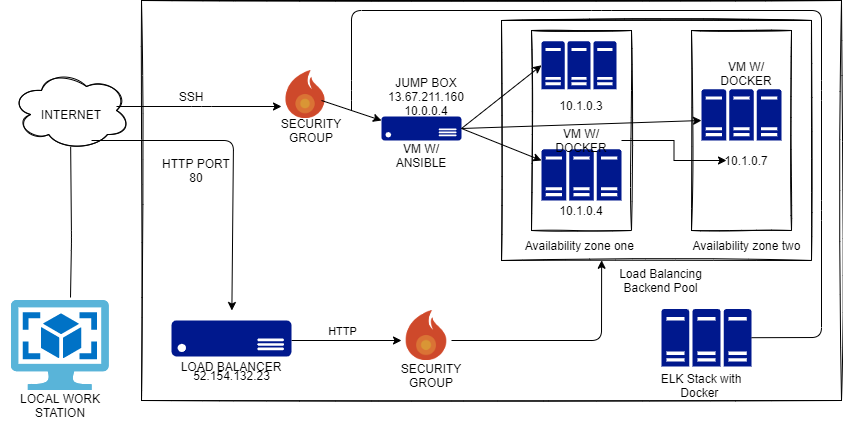

The diagram above was exported from draw.io. Its source (the exported page's mxGraphModel, read from the mxfile embedded in the PNG):
<mxGraphModel dx="1038" dy="546" grid="1" gridSize="10" guides="1" tooltips="1" connect="1" arrows="1" fold="1" page="1" pageScale="1" pageWidth="850" pageHeight="1100" math="0" shadow="0">
  <root>
    <mxCell id="0" />
    <mxCell id="1" parent="0" />
    <mxCell id="MLY3r-YECxnl6OAR_lDA-1" value="" style="aspect=fixed;html=1;points=[];align=center;image;fontSize=12;image=img/lib/mscae/OS_Images_Classic.svg;sketch=1;" parent="1" vertex="1">
      <mxGeometry x="20" y="570" width="97.83" height="90" as="geometry" />
    </mxCell>
    <mxCell id="MLY3r-YECxnl6OAR_lDA-4" value="" style="ellipse;shape=cloud;whiteSpace=wrap;html=1;sketch=1;" parent="1" vertex="1">
      <mxGeometry x="20" y="340" width="120" height="80" as="geometry" />
    </mxCell>
    <mxCell id="MLY3r-YECxnl6OAR_lDA-9" value="" style="endArrow=classic;html=1;startArrow=none;exitX=0.667;exitY=0.875;exitDx=0;exitDy=0;exitPerimeter=0;" parent="1" source="MLY3r-YECxnl6OAR_lDA-4" edge="1">
      <mxGeometry relative="1" as="geometry">
        <mxPoint x="140" y="410" as="sourcePoint" />
        <mxPoint x="240.3809523809523" y="580" as="targetPoint" />
        <Array as="points">
          <mxPoint x="242" y="410" />
        </Array>
      </mxGeometry>
    </mxCell>
    <mxCell id="MLY3r-YECxnl6OAR_lDA-12" value="" style="endArrow=classic;html=1;entryX=0;entryY=0.75;entryDx=0;entryDy=0;" parent="1" target="MLY3r-YECxnl6OAR_lDA-17" edge="1">
      <mxGeometry relative="1" as="geometry">
        <mxPoint x="125" y="376" as="sourcePoint" />
        <mxPoint x="310" y="370" as="targetPoint" />
        <Array as="points">
          <mxPoint x="210" y="376" />
        </Array>
      </mxGeometry>
    </mxCell>
    <mxCell id="MLY3r-YECxnl6OAR_lDA-17" value="" style="shape=image;html=1;verticalAlign=top;verticalLabelPosition=bottom;labelBackgroundColor=#ffffff;imageAspect=0;aspect=fixed;image=https://cdn2.iconfinder.com/data/icons/flat-icons-19/128/Fire.png;rounded=0;sketch=1;" parent="1" vertex="1">
      <mxGeometry x="290" y="340" width="48" height="48" as="geometry" />
    </mxCell>
    <mxCell id="MLY3r-YECxnl6OAR_lDA-31" value="" style="sketch=0;aspect=fixed;pointerEvents=1;shadow=0;dashed=0;html=1;strokeColor=none;labelPosition=center;verticalLabelPosition=bottom;verticalAlign=top;align=center;fillColor=#00188D;shape=mxgraph.mscae.enterprise.server_farm;rounded=0;" parent="1" vertex="1">
      <mxGeometry x="670" y="578.4" width="90" height="57.6" as="geometry" />
    </mxCell>
    <mxCell id="MLY3r-YECxnl6OAR_lDA-38" value="" style="swimlane;startSize=0;rounded=0;sketch=1;" parent="1" vertex="1">
      <mxGeometry x="150" y="270" width="700" height="400" as="geometry" />
    </mxCell>
    <mxCell id="MLY3r-YECxnl6OAR_lDA-30" value="" style="sketch=0;aspect=fixed;pointerEvents=1;shadow=0;dashed=0;html=1;strokeColor=none;labelPosition=center;verticalLabelPosition=bottom;verticalAlign=top;align=center;fillColor=#00188D;shape=mxgraph.mscae.enterprise.server_farm;rounded=0;" parent="MLY3r-YECxnl6OAR_lDA-38" vertex="1">
      <mxGeometry x="560" y="88.80000000000001" width="80" height="51.2" as="geometry" />
    </mxCell>
    <mxCell id="MLY3r-YECxnl6OAR_lDA-28" value="" style="sketch=0;aspect=fixed;pointerEvents=1;shadow=0;dashed=0;html=1;strokeColor=none;labelPosition=center;verticalLabelPosition=bottom;verticalAlign=top;align=center;fillColor=#00188D;shape=mxgraph.mscae.enterprise.server_farm;rounded=0;" parent="MLY3r-YECxnl6OAR_lDA-38" vertex="1">
      <mxGeometry x="400" y="40.80000000000001" width="75" height="48" as="geometry" />
    </mxCell>
    <mxCell id="MLY3r-YECxnl6OAR_lDA-18" value="" style="shape=image;html=1;verticalAlign=top;verticalLabelPosition=bottom;labelBackgroundColor=#ffffff;imageAspect=0;aspect=fixed;image=https://cdn2.iconfinder.com/data/icons/flat-icons-19/128/Fire.png;rounded=0;sketch=1;" parent="MLY3r-YECxnl6OAR_lDA-38" vertex="1">
      <mxGeometry x="260" y="310" width="50" height="50" as="geometry" />
    </mxCell>
    <mxCell id="MLY3r-YECxnl6OAR_lDA-39" value="" style="endArrow=classic;html=1;" parent="MLY3r-YECxnl6OAR_lDA-38" edge="1">
      <mxGeometry relative="1" as="geometry">
        <mxPoint x="150" y="340" as="sourcePoint" />
        <mxPoint x="260" y="340" as="targetPoint" />
      </mxGeometry>
    </mxCell>
    <mxCell id="MLY3r-YECxnl6OAR_lDA-40" value="HTTP" style="edgeLabel;resizable=0;html=1;align=center;verticalAlign=middle;" parent="MLY3r-YECxnl6OAR_lDA-39" connectable="0" vertex="1">
      <mxGeometry relative="1" as="geometry">
        <mxPoint x="-5" y="-10" as="offset" />
      </mxGeometry>
    </mxCell>
    <mxCell id="MLY3r-YECxnl6OAR_lDA-21" value="" style="sketch=0;aspect=fixed;pointerEvents=1;shadow=0;dashed=0;html=1;strokeColor=none;labelPosition=center;verticalLabelPosition=bottom;verticalAlign=top;align=center;fillColor=#00188D;shape=mxgraph.azure.server;rounded=0;" parent="MLY3r-YECxnl6OAR_lDA-38" vertex="1">
      <mxGeometry x="240" y="116" width="80" height="24" as="geometry" />
    </mxCell>
    <mxCell id="MLY3r-YECxnl6OAR_lDA-50" value="" style="endArrow=classic;html=1;" parent="MLY3r-YECxnl6OAR_lDA-38" edge="1">
      <mxGeometry relative="1" as="geometry">
        <mxPoint x="180" y="100" as="sourcePoint" />
        <mxPoint x="240" y="120" as="targetPoint" />
      </mxGeometry>
    </mxCell>
    <mxCell id="MLY3r-YECxnl6OAR_lDA-52" value="VM W/ ANSIBLE" style="text;html=1;strokeColor=none;fillColor=none;align=center;verticalAlign=middle;whiteSpace=wrap;rounded=0;sketch=1;" parent="MLY3r-YECxnl6OAR_lDA-38" vertex="1">
      <mxGeometry x="240" y="140" width="80" height="30" as="geometry" />
    </mxCell>
    <mxCell id="MLY3r-YECxnl6OAR_lDA-53" value="JUMP BOX 13.67.211.160 10.0.0.4" style="text;html=1;strokeColor=none;fillColor=none;align=center;verticalAlign=middle;whiteSpace=wrap;rounded=0;sketch=1;" parent="MLY3r-YECxnl6OAR_lDA-38" vertex="1">
      <mxGeometry x="240" y="76" width="90" height="40" as="geometry" />
    </mxCell>
    <mxCell id="MLY3r-YECxnl6OAR_lDA-74" value="VM W/ DOCKER" style="text;html=1;strokeColor=none;fillColor=none;align=center;verticalAlign=middle;whiteSpace=wrap;rounded=0;sketch=1;" parent="MLY3r-YECxnl6OAR_lDA-38" vertex="1">
      <mxGeometry x="570" y="56" width="70" height="34" as="geometry" />
    </mxCell>
    <mxCell id="MLY3r-YECxnl6OAR_lDA-73" value="10.1.0.7" style="text;html=1;strokeColor=none;fillColor=none;align=center;verticalAlign=middle;whiteSpace=wrap;rounded=0;sketch=1;" parent="MLY3r-YECxnl6OAR_lDA-38" vertex="1">
      <mxGeometry x="585" y="150" width="40" height="20" as="geometry" />
    </mxCell>
    <mxCell id="MLY3r-YECxnl6OAR_lDA-77" value="" style="endArrow=classic;html=1;exitX=1;exitY=0.5;exitDx=0;exitDy=0;exitPerimeter=0;entryX=0;entryY=0.5;entryDx=0;entryDy=0;entryPerimeter=0;" parent="MLY3r-YECxnl6OAR_lDA-38" source="MLY3r-YECxnl6OAR_lDA-21" target="MLY3r-YECxnl6OAR_lDA-28" edge="1">
      <mxGeometry width="50" height="50" relative="1" as="geometry">
        <mxPoint x="260" y="-20" as="sourcePoint" />
        <mxPoint x="310" y="-70" as="targetPoint" />
      </mxGeometry>
    </mxCell>
    <mxCell id="MLY3r-YECxnl6OAR_lDA-80" value="LOAD BALANCER" style="text;html=1;strokeColor=none;fillColor=none;align=center;verticalAlign=middle;whiteSpace=wrap;rounded=0;sketch=1;" parent="MLY3r-YECxnl6OAR_lDA-38" vertex="1">
      <mxGeometry x="30" y="356" width="120" height="20" as="geometry" />
    </mxCell>
    <mxCell id="MLY3r-YECxnl6OAR_lDA-83" value="SECURITY GROUP" style="text;html=1;strokeColor=none;fillColor=none;align=center;verticalAlign=middle;whiteSpace=wrap;rounded=0;sketch=1;" parent="MLY3r-YECxnl6OAR_lDA-38" vertex="1">
      <mxGeometry x="130" y="120" width="80" height="20" as="geometry" />
    </mxCell>
    <mxCell id="MLY3r-YECxnl6OAR_lDA-88" value="SSH" style="text;html=1;strokeColor=none;fillColor=none;align=center;verticalAlign=middle;whiteSpace=wrap;rounded=0;sketch=1;" parent="MLY3r-YECxnl6OAR_lDA-38" vertex="1">
      <mxGeometry x="30" y="86" width="40" height="20" as="geometry" />
    </mxCell>
    <mxCell id="MLY3r-YECxnl6OAR_lDA-90" value="HTTP PORT 80" style="text;html=1;strokeColor=none;fillColor=none;align=center;verticalAlign=middle;whiteSpace=wrap;rounded=0;sketch=1;" parent="MLY3r-YECxnl6OAR_lDA-38" vertex="1">
      <mxGeometry x="20" y="150" width="70" height="40" as="geometry" />
    </mxCell>
    <mxCell id="MLY3r-YECxnl6OAR_lDA-91" value="SECURITY GROUP" style="text;html=1;strokeColor=none;fillColor=none;align=center;verticalAlign=middle;whiteSpace=wrap;rounded=0;sketch=1;" parent="MLY3r-YECxnl6OAR_lDA-38" vertex="1">
      <mxGeometry x="250" y="360" width="80" height="30" as="geometry" />
    </mxCell>
    <mxCell id="MLY3r-YECxnl6OAR_lDA-93" value="" style="sketch=0;aspect=fixed;pointerEvents=1;shadow=0;dashed=0;html=1;strokeColor=none;labelPosition=center;verticalLabelPosition=bottom;verticalAlign=top;align=center;fillColor=#00188D;shape=mxgraph.azure.server;rounded=0;" parent="MLY3r-YECxnl6OAR_lDA-38" vertex="1">
      <mxGeometry x="30" y="320" width="120" height="36" as="geometry" />
    </mxCell>
    <mxCell id="8IdfodH11JXIv-bq8RJY-1" value="ELK Stack with Docker&amp;nbsp;" style="text;html=1;strokeColor=none;fillColor=none;align=center;verticalAlign=middle;whiteSpace=wrap;rounded=0;" vertex="1" parent="MLY3r-YECxnl6OAR_lDA-38">
      <mxGeometry x="500" y="370" width="120" height="30" as="geometry" />
    </mxCell>
    <mxCell id="8IdfodH11JXIv-bq8RJY-4" value="52.154.132.23" style="text;html=1;strokeColor=none;fillColor=none;align=center;verticalAlign=middle;whiteSpace=wrap;rounded=0;" vertex="1" parent="MLY3r-YECxnl6OAR_lDA-38">
      <mxGeometry x="37.5" y="360" width="105" height="30" as="geometry" />
    </mxCell>
    <mxCell id="8IdfodH11JXIv-bq8RJY-6" value="Load Balancing Backend Pool" style="text;html=1;strokeColor=none;fillColor=none;align=center;verticalAlign=middle;whiteSpace=wrap;rounded=0;" vertex="1" parent="MLY3r-YECxnl6OAR_lDA-38">
      <mxGeometry x="469" y="265" width="101" height="30" as="geometry" />
    </mxCell>
    <mxCell id="MLY3r-YECxnl6OAR_lDA-42" value="" style="swimlane;startSize=0;rounded=0;sketch=1;" parent="1" vertex="1">
      <mxGeometry x="540" y="300" width="100" height="200" as="geometry" />
    </mxCell>
    <mxCell id="MLY3r-YECxnl6OAR_lDA-43" value="" style="swimlane;startSize=0;rounded=0;sketch=1;" parent="1" vertex="1">
      <mxGeometry x="700" y="300" width="100" height="200" as="geometry" />
    </mxCell>
    <mxCell id="MLY3r-YECxnl6OAR_lDA-44" value="" style="swimlane;startSize=0;rounded=0;sketch=1;" parent="1" vertex="1">
      <mxGeometry x="510" y="290" width="310" height="240" as="geometry" />
    </mxCell>
    <mxCell id="MLY3r-YECxnl6OAR_lDA-69" value="10.1.0.4" style="text;html=1;strokeColor=none;fillColor=none;align=center;verticalAlign=middle;whiteSpace=wrap;rounded=0;sketch=1;" parent="MLY3r-YECxnl6OAR_lDA-44" vertex="1">
      <mxGeometry x="60" y="180" width="40" height="20" as="geometry" />
    </mxCell>
    <mxCell id="MLY3r-YECxnl6OAR_lDA-29" value="" style="sketch=0;aspect=fixed;pointerEvents=1;shadow=0;dashed=0;html=1;strokeColor=none;labelPosition=center;verticalLabelPosition=bottom;verticalAlign=top;align=center;fillColor=#00188D;shape=mxgraph.mscae.enterprise.server_farm;rounded=0;" parent="MLY3r-YECxnl6OAR_lDA-44" vertex="1">
      <mxGeometry x="40" y="128.8" width="80" height="51.2" as="geometry" />
    </mxCell>
    <mxCell id="MLY3r-YECxnl6OAR_lDA-54" value="VM W/ DOCKER" style="text;html=1;strokeColor=none;fillColor=none;align=center;verticalAlign=middle;whiteSpace=wrap;rounded=0;sketch=1;" parent="MLY3r-YECxnl6OAR_lDA-44" vertex="1">
      <mxGeometry x="40" y="110" width="80" height="20" as="geometry" />
    </mxCell>
    <mxCell id="8IdfodH11JXIv-bq8RJY-3" value="10.1.0.3" style="text;html=1;strokeColor=none;fillColor=none;align=center;verticalAlign=middle;whiteSpace=wrap;rounded=0;" vertex="1" parent="MLY3r-YECxnl6OAR_lDA-44">
      <mxGeometry x="50" y="70" width="60" height="30" as="geometry" />
    </mxCell>
    <mxCell id="8IdfodH11JXIv-bq8RJY-7" value="Availability zone one&amp;nbsp;" style="text;html=1;strokeColor=none;fillColor=none;align=center;verticalAlign=middle;whiteSpace=wrap;rounded=0;" vertex="1" parent="MLY3r-YECxnl6OAR_lDA-44">
      <mxGeometry x="15" y="210" width="130" height="30" as="geometry" />
    </mxCell>
    <mxCell id="8IdfodH11JXIv-bq8RJY-5" value="Availability zone two" style="text;html=1;strokeColor=none;fillColor=none;align=center;verticalAlign=middle;whiteSpace=wrap;rounded=0;" vertex="1" parent="MLY3r-YECxnl6OAR_lDA-44">
      <mxGeometry x="190" y="210" width="111" height="30" as="geometry" />
    </mxCell>
    <mxCell id="MLY3r-YECxnl6OAR_lDA-47" value="" style="endArrow=classic;html=1;entryX=0.323;entryY=0.999;entryDx=0;entryDy=0;entryPerimeter=0;" parent="1" target="MLY3r-YECxnl6OAR_lDA-44" edge="1">
      <mxGeometry relative="1" as="geometry">
        <mxPoint x="460" y="610" as="sourcePoint" />
        <mxPoint x="620" y="606.7" as="targetPoint" />
        <Array as="points">
          <mxPoint x="610" y="610" />
        </Array>
      </mxGeometry>
    </mxCell>
    <mxCell id="MLY3r-YECxnl6OAR_lDA-78" value="" style="endArrow=classic;html=1;exitX=1;exitY=0.5;exitDx=0;exitDy=0;exitPerimeter=0;" parent="1" source="MLY3r-YECxnl6OAR_lDA-21" edge="1">
      <mxGeometry width="50" height="50" relative="1" as="geometry">
        <mxPoint x="410" y="250" as="sourcePoint" />
        <mxPoint x="550" y="430" as="targetPoint" />
      </mxGeometry>
    </mxCell>
    <mxCell id="MLY3r-YECxnl6OAR_lDA-79" value="" style="endArrow=classic;html=1;exitX=1;exitY=0.5;exitDx=0;exitDy=0;exitPerimeter=0;" parent="1" source="MLY3r-YECxnl6OAR_lDA-21" edge="1">
      <mxGeometry width="50" height="50" relative="1" as="geometry">
        <mxPoint x="410" y="550" as="sourcePoint" />
        <mxPoint x="710" y="390" as="targetPoint" />
      </mxGeometry>
    </mxCell>
    <mxCell id="MLY3r-YECxnl6OAR_lDA-81" value="LOCAL WORK STATION" style="text;html=1;strokeColor=none;fillColor=none;align=center;verticalAlign=middle;whiteSpace=wrap;rounded=0;sketch=1;" parent="1" vertex="1">
      <mxGeometry x="8.91" y="660" width="120" height="30" as="geometry" />
    </mxCell>
    <mxCell id="MLY3r-YECxnl6OAR_lDA-82" value="INTERNET" style="text;html=1;strokeColor=none;fillColor=none;align=center;verticalAlign=middle;whiteSpace=wrap;rounded=0;sketch=1;" parent="1" vertex="1">
      <mxGeometry x="50" y="368" width="60" height="32" as="geometry" />
    </mxCell>
    <mxCell id="MLY3r-YECxnl6OAR_lDA-89" value="" style="endArrow=none;html=1;entryX=0.493;entryY=0.953;entryDx=0;entryDy=0;entryPerimeter=0;" parent="1" target="MLY3r-YECxnl6OAR_lDA-4" edge="1">
      <mxGeometry width="50" height="50" relative="1" as="geometry">
        <mxPoint x="79" y="567" as="sourcePoint" />
        <mxPoint x="100" y="470" as="targetPoint" />
        <Array as="points">
          <mxPoint x="80" y="510" />
        </Array>
      </mxGeometry>
    </mxCell>
    <mxCell id="MLY3r-YECxnl6OAR_lDA-97" value="" style="endArrow=none;html=1;entryX=1;entryY=0.5;entryDx=0;entryDy=0;entryPerimeter=0;" parent="1" target="MLY3r-YECxnl6OAR_lDA-31" edge="1">
      <mxGeometry width="50" height="50" relative="1" as="geometry">
        <mxPoint x="360" y="380" as="sourcePoint" />
        <mxPoint x="460" y="480" as="targetPoint" />
        <Array as="points">
          <mxPoint x="360" y="360" />
          <mxPoint x="360" y="280" />
          <mxPoint x="610" y="280" />
          <mxPoint x="830" y="280" />
          <mxPoint x="830" y="360" />
          <mxPoint x="830" y="480" />
          <mxPoint x="830" y="607" />
        </Array>
      </mxGeometry>
    </mxCell>
    <mxCell id="8IdfodH11JXIv-bq8RJY-2" value="" style="edgeStyle=orthogonalEdgeStyle;rounded=0;orthogonalLoop=1;jettySize=auto;html=1;" edge="1" parent="1" source="MLY3r-YECxnl6OAR_lDA-54" target="MLY3r-YECxnl6OAR_lDA-73">
      <mxGeometry relative="1" as="geometry" />
    </mxCell>
  </root>
</mxGraphModel>